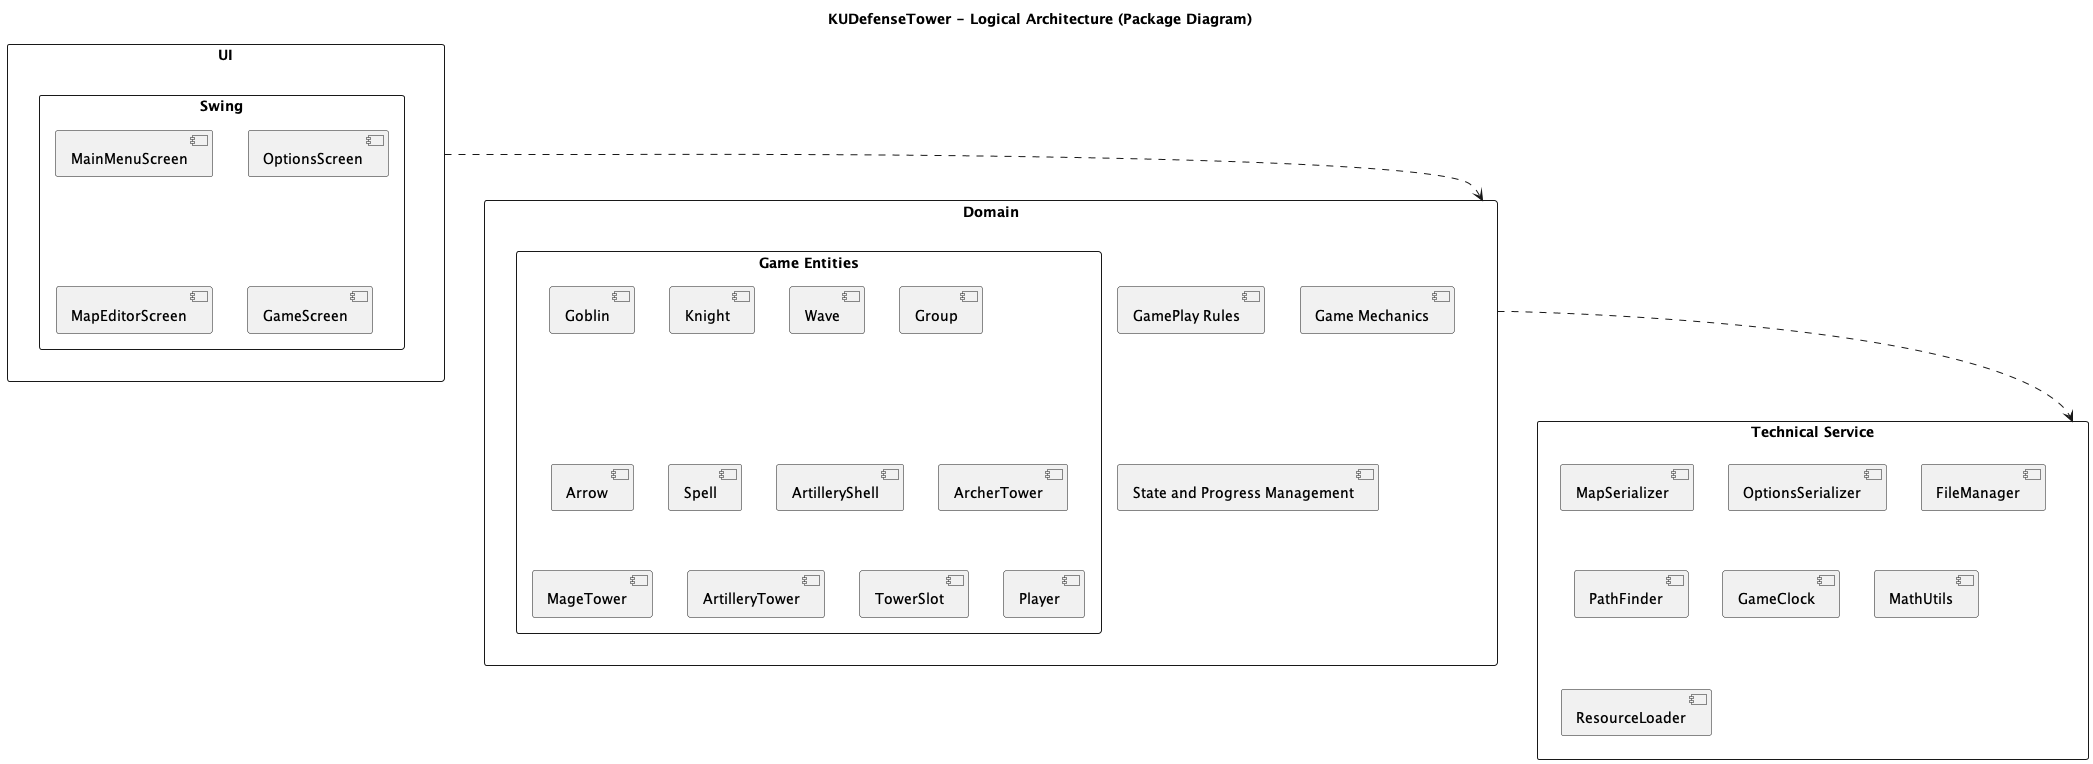

The diagram above was rendered by PlantUML. Its source (embedded in the PNG):
@startuml KUDefenseTower_PackageDiagram

skinparam packageStyle rectangle
title KUDefenseTower - Logical Architecture (Package Diagram)

' ---------------- UI Layer ----------------
package "UI" {
  package "Swing" {
    [MainMenuScreen]
    [OptionsScreen]
    [MapEditorScreen]
    [GameScreen]
  }

  
}

' ---------------- Domain Layer ----------------
package "Domain" {
  package "Game Entities" {
    [Goblin]
    [Knight]
    [Wave]
    [Group]
    [Arrow]
    [Spell]
    [ArtilleryShell]
    [ArcherTower]
    [MageTower]
    [ArtilleryTower]
    [TowerSlot]
    [Player]
  }

  [GamePlay Rules]
  [Game Mechanics]
  [State and Progress Management]
}

' ---------------- Technical Services Layer ----------------
package "Technical Service" {
  [MapSerializer]
  [OptionsSerializer]
  [FileManager]
  [PathFinder]
  [GameClock]
  [MathUtils]
  [ResourceLoader]
}

' ---------------- Dependencies ----------------
"UI" ..> "Domain"
"Domain" ..> "Technical Service"

@enduml